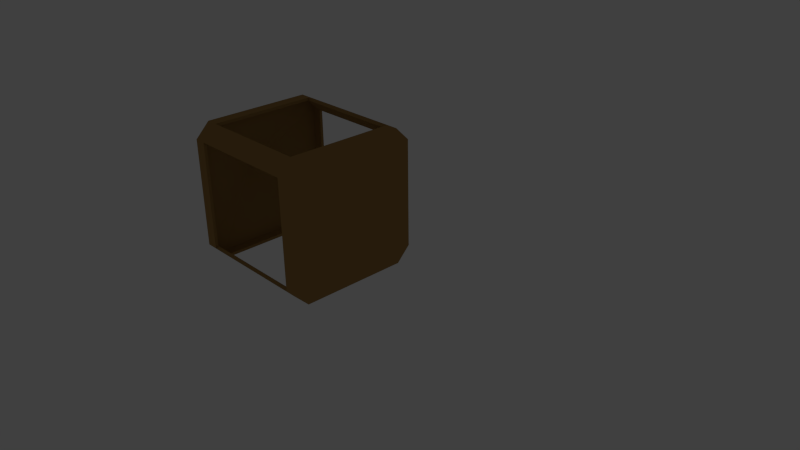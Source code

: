 # Source: lantern.blend  (saved by Blender 2.74.0; exported with 4.5.12 LTS)
import bpy
from mathutils import Matrix  # noqa: F401  (used for matrix-valued properties, if any)

bpy.ops.wm.read_factory_settings(use_empty=True)
scene = bpy.context.scene
scene.name = 'Scene'

# ---- collections
col_collection_1 = bpy.data.collections.new('Collection 1'); scene.collection.children.link(col_collection_1)
col_collection_1.hide_render = True
col_collection_1.hide_viewport = True
col_collection_10 = bpy.data.collections.new('Collection 10'); scene.collection.children.link(col_collection_10)
col_collection_20 = bpy.data.collections.new('Collection 20'); scene.collection.children.link(col_collection_20)
col_collection_20.hide_render = True
col_collection_20.hide_viewport = True

# ---- materials (node trees are filled in below, after node groups)
mat_material_002 = bpy.data.materials.new('Material.002')
mat_material_002.alpha_threshold = 0.0
mat_material_002.use_transparent_shadow = False
mat_material_002.diffuse_color = (0.3757, 0.2197, 0.07071, 1.0)
mat_material_002.roughness = 0.5
mat_material = bpy.data.materials.new('Material')
mat_material.alpha_threshold = 0.0
mat_material.use_transparent_shadow = False
mat_material.roughness = 0.5
mat_material_001 = bpy.data.materials.new('Material.001')
mat_material_001.alpha_threshold = 0.0
mat_material_001.use_transparent_shadow = False
mat_material_001.diffuse_color = (0.02721, 0.02721, 0.02721, 1.0)
mat_material_001.roughness = 0.5

# ---- material node trees

# ---- world
world_world = bpy.data.worlds.new('World'); scene.world = world_world
world_world.color = (0.05088, 0.05088, 0.05088)
world_world.use_sun_shadow = False
world_world.sun_shadow_jitter_overblur = 0.0
world_world.cycles.sampling_method = 'MANUAL'
world_world.cycles.sample_map_resolution = 256

# ---- cameras
cam_camera = bpy.data.cameras.new('Camera')
cam_camera.clip_end = 100.0
cam_camera.lens = 35.0
cam_camera.sensor_width = 32.0
cam_camera.sensor_height = 18.0
cam_camera.ortho_scale = 7.314
cam_camera.dof.focus_distance = 0.0
cam_camera.dof.aperture_fstop = 128.0

# ---- lights
light_lamp = bpy.data.lights.new('Lamp', 'POINT')
light_lamp.transmission_factor = 0.0
light_lamp.cutoff_distance = 30.0
light_lamp.energy = 100.0
light_lamp.shadow_buffer_clip_start = 1.001
light_lamp.shadow_soft_size = 0.1
light_lamp.shadow_maximum_resolution = 0.006
light_lamp.use_absolute_resolution = True
light_lamp.cycles.use_multiple_importance_sampling = False

# ---- meshes
me_cylinder = bpy.data.meshes.new('Cylinder')
me_cylinder.from_pydata([(0.0, 1.0, -1.0), (0.0, 1.0, 1.0), (0.7071, 0.7071, -1.0), (0.7071, 0.7071, 1.0), (1.0, -4.371e-08, -1.0), (1.0, -4.371e-08, 1.0), (0.7071, -0.7071, -1.0), (0.7071, -0.7071, 1.0), (-8.742e-08, -1.0, -1.0), (-8.742e-08, -1.0, 1.0), (-0.7071, -0.7071, -1.0), (-0.7071, -0.7071, 1.0), (-1.0, 1.192e-08, -1.0), (-1.0, 1.192e-08, 1.0), (-0.7071, 0.7071, -1.0), (-0.7071, 0.7071, 1.0), (-1.066e-08, 0.05289, 1.0), (0.0374, 0.0374, 1.0), (0.05289, 7.991e-09, 1.0), (0.0374, -0.0374, 1.0), (-1.529e-08, -0.05289, 1.0), (-0.0374, -0.0374, 1.0), (-0.05289, 1.093e-08, 1.0), (-0.0374, 0.0374, 1.0), (-1.066e-08, 0.05289, 1.303), (0.0374, 0.0374, 1.303), (0.05289, 7.991e-09, 1.303), (0.0374, -0.0374, 1.303), (-1.529e-08, -0.05289, 1.303), (-0.0374, -0.0374, 1.303), (-0.05289, 1.093e-08, 1.303), (-0.0374, 0.0374, 1.303)], [], [(0, 1, 3, 2), (2, 3, 5, 4), (4, 5, 7, 6), (6, 7, 9, 8), (8, 9, 11, 10), (10, 11, 13, 12), (1, 15, 23, 16), (14, 15, 1, 0), (12, 13, 15, 14), (0, 2, 4, 6, 8, 10, 12, 14), (16, 23, 31, 24), (15, 13, 22, 23), (13, 11, 21, 22), (11, 9, 20, 21), (9, 7, 19, 20), (7, 5, 18, 19), (5, 3, 17, 18), (3, 1, 16, 17), (25, 24, 31, 30, 29, 28, 27, 26), (23, 22, 30, 31), (22, 21, 29, 30), (21, 20, 28, 29), (20, 19, 27, 28), (19, 18, 26, 27), (18, 17, 25, 26), (17, 16, 24, 25)])
me_cylinder.use_remesh_preserve_volume = False
me_cylinder.use_remesh_preserve_attributes = False
me_cylinder.use_mirror_vertex_groups = False
me_cylinder.update()
me_torus_001 = bpy.data.meshes.new('Torus.001')
me_torus_001.from_pydata([(0.7552, 0.8571, 0.0), (0.625, 1.083, 0.0), (0.5386, 0.9329, 0.2378), (0.6848, 0.6797, 0.2378), (0.7552, 0.8571, 1.473e-07), (0.6848, 0.6797, -0.2378), (0.5386, 0.9329, -0.2378), (-0.625, 1.083, 0.0), (-0.5386, 0.9329, 0.2378), (0.3989, 0.6909, 0.1469), (0.571, 0.3928, 0.1469), (0.571, 0.3928, -0.1469), (0.3989, 0.6909, -0.1469), (-0.5386, 0.9329, -0.2378), (-1.25, 1.093e-07, 0.0), (-1.077, 9.418e-08, 0.2378), (-0.3989, 0.6909, 0.1469), (0.571, 0.3928, 5.054e-08), (-0.3989, 0.6909, -0.1469), (-1.077, 9.418e-08, -0.2378), (-0.625, -1.083, 0.0), (-0.5386, -0.9329, 0.2378), (-0.7977, 6.974e-08, 0.1469), (-0.7977, 6.974e-08, -0.1469), (-0.5386, -0.9329, -0.2378), (0.625, -1.083, 0.0), (0.5386, -0.9329, 0.2378), (-0.3989, -0.6909, 0.1469), (-0.3989, -0.6909, -0.1469), (0.5386, -0.9329, -0.2378), (0.7552, -0.8571, 0.0), (0.6848, -0.6797, 0.2378), (0.3989, -0.6909, 0.1469), (0.3989, -0.6909, -0.1469), (0.6848, -0.6797, -0.2378), (0.7552, -0.8571, -1.592e-07), (0.571, -0.3928, 0.1469), (0.571, -0.3928, -0.1469), (0.571, -0.3928, -8.993e-08), (1.658, 2.19, 1.733), (1.284, 2.19, 1.733), (1.284, 1.733, 2.19), (1.658, 1.733, 2.19), (5.262, 2.19, 1.733), (5.262, 1.733, 2.19), (1.658, 2.19, 3.969e-07), (1.284, 2.19, 4.252e-07), (0.4151, 3.263e-08, -3.134e-08), (1.658, -1.733, 2.19), (1.284, -1.733, 2.19), (5.635, 1.733, 2.19), (5.635, 2.19, 1.733), (5.262, 2.095, 1.677), (1.658, 2.095, 1.677), (1.658, 1.677, 2.095), (5.262, 1.677, 2.095), (1.658, 2.095, -1.252e-07), (1.658, 2.19, -1.733), (1.284, 2.19, -1.733), (1.284, -2.19, 1.733), (1.658, -2.19, 1.733), (1.658, -1.677, 2.095), (5.262, 2.19, -1.733), (5.635, 2.19, -1.733), (5.262, -1.733, 2.19), (5.635, -1.733, 2.19), (6.504, 3.263e-08, -2.3e-07), (5.262, 2.095, -1.677), (5.262, -1.677, 2.095), (1.658, 2.095, -1.677), (1.342, 2.104, 1.696), (1.342, 2.104, 4.208e-07), (1.658, 1.733, -2.19), (1.284, 1.733, -2.19), (1.284, -2.19, -3.58e-07), (1.658, -2.19, -3.862e-07), (5.262, -2.19, 1.733), (1.342, -1.696, 2.104), (1.342, 1.696, 2.104), (5.635, 1.733, -2.19), (5.262, 1.733, -2.19), (5.635, -2.19, 1.733), (5.577, 2.104, -1.696), (5.577, 2.104, 1.696), (5.577, 1.696, 2.104), (5.577, -1.696, 2.104), (1.342, 2.104, -1.696), (0.5246, 3.263e-08, -3.961e-08), (1.658, -1.733, -2.19), (1.284, -1.733, -2.19), (1.658, -2.095, -3.862e-07), (1.658, -2.095, 1.677), (1.284, -2.19, -1.733), (1.658, -2.19, -1.733), (5.262, -2.095, 1.677), (1.342, -2.104, 1.696), (5.635, -1.733, -2.19), (5.262, -1.733, -2.19), (5.262, -2.19, -1.733), (5.635, -2.19, -1.733), (1.658, 1.677, -2.095), (5.262, 1.677, -2.095), (5.577, 1.696, -2.104), (5.576, 3.263e-08, -1.599e-07), (5.577, -2.104, 1.696), (1.342, 1.696, -2.104), (1.658, -1.677, -2.095), (1.658, -2.095, -1.677), (1.342, -2.104, -3.624e-07), (5.262, -2.095, -1.677), (5.262, -1.677, -2.095), (5.577, -1.696, -2.104), (5.577, -2.104, -1.696), (1.342, -1.696, -2.104), (1.342, -2.104, -1.696)], [], [(0, 1, 2, 3, 4), (5, 6, 1, 0), (1, 7, 8, 2), (3, 2, 9, 10), (11, 12, 6, 5), (6, 13, 7, 1), (7, 14, 15, 8), (2, 8, 16, 9), (10, 9, 12, 11, 17), (12, 18, 13, 6), (13, 19, 14, 7), (14, 20, 21, 15), (8, 15, 22, 16), (9, 16, 18, 12), (18, 23, 19, 13), (19, 24, 20, 14), (20, 25, 26, 21), (15, 21, 27, 22), (16, 22, 23, 18), (23, 28, 24, 19), (24, 29, 25, 20), (25, 30, 31, 26), (21, 26, 32, 27), (22, 27, 28, 23), (28, 33, 29, 24), (29, 34, 35, 30, 25), (26, 31, 36, 32), (27, 32, 33, 28), (33, 37, 34, 29), (32, 36, 38, 37, 33), (39, 40, 41, 42), (43, 39, 42, 44), (45, 46, 40, 39), (40, 47, 41), (48, 42, 41, 49), (43, 44, 50, 51), (39, 43, 52, 53), (44, 42, 54, 55), (45, 39, 53, 56), (57, 58, 46, 45), (47, 40, 46, 4, 3, 10, 17), (49, 41, 47), (49, 59, 60, 48), (42, 48, 61, 54), (62, 43, 51, 63), (64, 65, 50, 44), (51, 50, 66), (43, 62, 67, 52), (55, 54, 53, 52), (64, 44, 55, 68), (57, 45, 56, 69), (53, 70, 71, 56), (57, 72, 73, 58), (58, 47, 17, 11, 5, 0, 4, 46), (47, 59, 49), (60, 59, 74, 75), (60, 76, 64, 48), (48, 64, 68, 61), (77, 78, 54, 61), (63, 79, 80, 62), (63, 51, 66), (64, 76, 81, 65), (65, 66, 50), (62, 57, 69, 67), (82, 83, 52, 67), (83, 84, 55, 52), (54, 78, 70, 53), (55, 84, 85, 68), (56, 71, 86, 69), (57, 62, 80, 72), (72, 88, 89, 73), (58, 73, 47), (59, 47, 38, 36, 31, 30, 35, 74), (60, 75, 90, 91), (75, 74, 92, 93), (76, 60, 91, 94), (61, 68, 94, 91), (61, 91, 95, 77), (87, 78, 77), (66, 79, 63), (80, 79, 96, 97), (76, 98, 99, 81), (65, 81, 66), (100, 101, 67, 69), (67, 101, 102, 82), (103, 83, 82), (103, 84, 83), (78, 87, 70), (84, 103, 85), (85, 104, 94, 68), (86, 105, 100, 69), (72, 80, 101, 100), (88, 72, 100, 106), (88, 93, 92, 89), (73, 89, 47), (47, 92, 74, 35, 34, 37, 38), (75, 93, 107, 90), (90, 108, 95, 91), (98, 76, 94, 109), (77, 95, 87), (79, 66, 96), (80, 97, 110, 101), (97, 96, 99, 98), (81, 99, 66), (110, 111, 102, 101), (82, 102, 103), (103, 104, 85), (104, 112, 109, 94), (87, 105, 86), (105, 113, 106, 100), (97, 88, 106, 110), (97, 98, 93, 88), (89, 92, 47), (93, 98, 109, 107), (107, 114, 108, 90), (96, 66, 99), (109, 112, 111, 110), (111, 103, 102), (103, 112, 104), (87, 113, 105), (113, 114, 107, 106), (106, 107, 109, 110), (112, 103, 111), (87, 114, 113), (87, 95, 108), (114, 87, 108), (87, 86, 71), (70, 87, 71)])
me_torus_001.use_remesh_preserve_volume = False
me_torus_001.use_remesh_preserve_attributes = False
me_torus_001.use_mirror_vertex_groups = False
me_torus_001.update()
me_torus_000 = bpy.data.meshes.new('Torus.000')
me_torus_000.from_pydata([(-2.624, 0.3914, 0.4062), (-2.684, 0.4943, 0.4062), (-2.723, 0.426, 0.5147), (-2.656, 0.3104, 0.5147), (-2.624, 0.3914, 0.4062), (-2.656, 0.3104, 0.2976), (-2.723, 0.426, 0.2976), (-3.255, 0.4943, 0.4062), (-3.215, 0.426, 0.5147), (-2.787, 0.3155, 0.4733), (-2.708, 0.1794, 0.4733), (-2.708, 0.1794, 0.3391), (-2.787, 0.3155, 0.3391), (-3.215, 0.426, 0.2976), (-3.54, 4.99e-08, 0.4062), (-3.461, 4.301e-08, 0.5147), (-3.151, 0.3155, 0.4733), (-2.708, 0.1794, 0.4062), (-3.151, 0.3155, 0.3391), (-3.461, 4.301e-08, 0.2976), (-3.255, -0.4943, 0.4062), (-3.215, -0.426, 0.5147), (-3.334, 3.185e-08, 0.4733), (-3.334, 3.185e-08, 0.3391), (-3.215, -0.426, 0.2976), (-2.684, -0.4943, 0.4062), (-2.723, -0.426, 0.5147), (-3.151, -0.3155, 0.4733), (-3.151, -0.3155, 0.3391), (-2.723, -0.426, 0.2976), (-2.624, -0.3914, 0.4062), (-2.656, -0.3104, 0.5147), (-2.787, -0.3155, 0.4733), (-2.787, -0.3155, 0.3391), (-2.656, -0.3104, 0.2976), (-2.624, -0.3914, 0.4062), (-2.708, -0.1794, 0.4733), (-2.708, -0.1794, 0.3391), (-2.708, -0.1794, 0.4062), (-2.212, 1.0, 1.197), (-2.383, 1.0, 1.197), (-2.383, 0.7913, 1.406), (-2.212, 0.7913, 1.406), (-0.5665, 1.0, 1.197), (-0.5665, 0.7913, 1.406), (-2.212, 1.0, 0.4062), (-2.383, 1.0, 0.4062), (-2.78, 1.49e-08, 0.4062), (-2.212, -0.7913, 1.406), (-2.383, -0.7913, 1.406), (-0.3958, 0.7913, 1.406), (-0.3958, 1.0, 1.197), (-0.5665, 0.9569, 1.172), (-2.212, 0.9569, 1.172), (-2.212, 0.766, 1.363), (-0.5665, 0.766, 1.363), (-2.212, 0.9569, 0.4062), (-2.212, 1.0, -0.3851), (-2.383, 1.0, -0.3851), (-2.383, -1.0, 1.197), (-2.212, -1.0, 1.197), (-2.212, -0.766, 1.363), (-0.5665, 1.0, -0.3851), (-0.3958, 1.0, -0.3851), (-0.5665, -0.7913, 1.406), (-0.3958, -0.7913, 1.406), (0.0009584, 1.49e-08, 0.4062), (-0.5665, 0.9569, -0.3598), (-0.5665, -0.766, 1.363), (-2.212, 0.9569, -0.3598), (-2.356, 0.961, 1.181), (-2.356, 0.961, 0.4062), (-2.212, 0.7913, -0.5938), (-2.383, 0.7913, -0.5938), (-2.383, -1.0, 0.4062), (-2.212, -1.0, 0.4062), (-0.5665, -1.0, 1.197), (-2.356, -0.7747, 1.367), (-2.356, 0.7747, 1.367), (-0.3958, 0.7913, -0.5938), (-0.5665, 0.7913, -0.5938), (-0.3958, -1.0, 1.197), (-0.4223, 0.961, -0.3685), (-0.4223, 0.961, 1.181), (-0.4223, 0.7747, 1.367), (-0.4223, -0.7747, 1.367), (-2.356, 0.961, -0.3685), (-2.73, 1.49e-08, 0.4062), (-2.212, -0.7913, -0.5938), (-2.383, -0.7913, -0.5938), (-2.212, -0.9569, 0.4062), (-2.212, -0.9569, 1.172), (-2.383, -1.0, -0.3851), (-2.212, -1.0, -0.3851), (-0.5665, -0.9569, 1.172), (-2.356, -0.961, 1.181), (-0.3958, -0.7913, -0.5938), (-0.5665, -0.7913, -0.5938), (-0.5665, -1.0, -0.3851), (-0.3958, -1.0, -0.3851), (-2.212, 0.766, -0.5507), (-0.5665, 0.766, -0.5507), (-0.4223, 0.7747, -0.5548), (-0.4229, 1.49e-08, 0.4062), (-0.4223, -0.961, 1.181), (-2.356, 0.7747, -0.5548), (-2.212, -0.766, -0.5507), (-2.212, -0.9569, -0.3598), (-2.356, -0.961, 0.4062), (-0.5665, -0.9569, -0.3598), (-0.5665, -0.766, -0.5507), (-0.4223, -0.7747, -0.5548), (-0.4223, -0.961, -0.3685), (-2.356, -0.7747, -0.5548), (-2.356, -0.961, -0.3685)], [], [(0, 1, 2, 3, 4), (5, 6, 1, 0), (1, 7, 8, 2), (3, 2, 9, 10), (11, 12, 6, 5), (6, 13, 7, 1), (7, 14, 15, 8), (2, 8, 16, 9), (10, 9, 12, 11, 17), (12, 18, 13, 6), (13, 19, 14, 7), (14, 20, 21, 15), (8, 15, 22, 16), (9, 16, 18, 12), (18, 23, 19, 13), (19, 24, 20, 14), (20, 25, 26, 21), (15, 21, 27, 22), (16, 22, 23, 18), (23, 28, 24, 19), (24, 29, 25, 20), (25, 30, 31, 26), (21, 26, 32, 27), (22, 27, 28, 23), (28, 33, 29, 24), (29, 34, 35, 30, 25), (26, 31, 36, 32), (27, 32, 33, 28), (33, 37, 34, 29), (32, 36, 38, 37, 33), (39, 40, 41, 42), (43, 39, 42, 44), (45, 46, 40, 39), (40, 47, 41), (48, 42, 41, 49), (43, 44, 50, 51), (39, 43, 52, 53), (44, 42, 54, 55), (45, 39, 53, 56), (57, 58, 46, 45), (47, 40, 46, 4, 3, 10, 17), (49, 41, 47), (49, 59, 60, 48), (42, 48, 61, 54), (62, 43, 51, 63), (64, 65, 50, 44), (51, 50, 66), (43, 62, 67, 52), (55, 54, 53, 52), (64, 44, 55, 68), (57, 45, 56, 69), (53, 70, 71, 56), (57, 72, 73, 58), (58, 47, 17, 11, 5, 0, 4, 46), (47, 59, 49), (60, 59, 74, 75), (60, 76, 64, 48), (48, 64, 68, 61), (77, 78, 54, 61), (63, 79, 80, 62), (63, 51, 66), (64, 76, 81, 65), (65, 66, 50), (62, 57, 69, 67), (82, 83, 52, 67), (83, 84, 55, 52), (54, 78, 70, 53), (55, 84, 85, 68), (56, 71, 86, 69), (57, 62, 80, 72), (72, 88, 89, 73), (58, 73, 47), (59, 47, 38, 36, 31, 30, 35, 74), (60, 75, 90, 91), (75, 74, 92, 93), (76, 60, 91, 94), (61, 68, 94, 91), (61, 91, 95, 77), (87, 78, 77), (66, 79, 63), (80, 79, 96, 97), (76, 98, 99, 81), (65, 81, 66), (100, 101, 67, 69), (67, 101, 102, 82), (103, 83, 82), (103, 84, 83), (78, 87, 70), (84, 103, 85), (85, 104, 94, 68), (86, 105, 100, 69), (72, 80, 101, 100), (88, 72, 100, 106), (88, 93, 92, 89), (73, 89, 47), (47, 92, 74, 35, 34, 37, 38), (75, 93, 107, 90), (90, 108, 95, 91), (98, 76, 94, 109), (77, 95, 87), (79, 66, 96), (80, 97, 110, 101), (97, 96, 99, 98), (81, 99, 66), (110, 111, 102, 101), (82, 102, 103), (103, 104, 85), (104, 112, 109, 94), (87, 105, 86), (105, 113, 106, 100), (97, 88, 106, 110), (97, 98, 93, 88), (89, 92, 47), (93, 98, 109, 107), (107, 114, 108, 90), (96, 66, 99), (109, 112, 111, 110), (111, 103, 102), (103, 112, 104), (87, 113, 105), (113, 114, 107, 106), (106, 107, 109, 110), (112, 103, 111), (87, 114, 113), (87, 95, 108), (114, 87, 108), (87, 86, 71), (70, 87, 71)])
me_torus_000.materials.append(mat_material_002)
me_torus_000.use_remesh_preserve_volume = False
me_torus_000.use_remesh_preserve_attributes = False
me_torus_000.use_mirror_vertex_groups = False
me_torus_000.update()
me_cylinder_001 = bpy.data.meshes.new('Cylinder.001')
me_cylinder_001.from_pydata([(-0.2205, 0.4013, 0.4062), (-1.023, 0.4013, 0.4062), (-0.2205, 0.2837, 0.6899), (-1.023, 0.2837, 0.6899), (-0.2205, -1.754e-08, 0.8074), (-1.023, -1.754e-08, 0.8074), (-0.2205, -0.2837, 0.6899), (-1.023, -0.2837, 0.6899), (-0.2205, -0.4013, 0.4062), (-1.023, -0.4013, 0.4062), (-0.2205, -0.2837, 0.1224), (-1.023, -0.2837, 0.1224), (-0.2205, 4.785e-09, 0.004901), (-1.023, 4.785e-09, 0.004901), (-0.2205, 0.2837, 0.1224), (-1.023, 0.2837, 0.1224), (-1.023, 0.02122, 0.4062), (-1.023, 0.01501, 0.4212), (-1.023, 3.206e-09, 0.4274), (-1.023, -0.01501, 0.4212), (-1.023, -0.02122, 0.4062), (-1.023, -0.01501, 0.3911), (-1.023, 4.387e-09, 0.3849), (-1.023, 0.01501, 0.3911), (-1.145, 0.02122, 0.4062), (-1.145, 0.01501, 0.4212), (-1.145, 3.206e-09, 0.4274), (-1.145, -0.01501, 0.4212), (-1.145, -0.02122, 0.4062), (-1.145, -0.01501, 0.3911), (-1.145, 4.387e-09, 0.3849), (-1.145, 0.01501, 0.3911)], [], [(0, 1, 3, 2), (2, 3, 5, 4), (4, 5, 7, 6), (6, 7, 9, 8), (8, 9, 11, 10), (10, 11, 13, 12), (1, 15, 23, 16), (14, 15, 1, 0), (12, 13, 15, 14), (0, 2, 4, 6, 8, 10, 12, 14), (16, 23, 31, 24), (15, 13, 22, 23), (13, 11, 21, 22), (11, 9, 20, 21), (9, 7, 19, 20), (7, 5, 18, 19), (5, 3, 17, 18), (3, 1, 16, 17), (25, 24, 31, 30, 29, 28, 27, 26), (23, 22, 30, 31), (22, 21, 29, 30), (21, 20, 28, 29), (20, 19, 27, 28), (19, 18, 26, 27), (18, 17, 25, 26), (17, 16, 24, 25)])
me_cylinder_001.polygons.foreach_set('material_index', [0, 0, 0, 0, 0, 0, 0, 0, 0, 0, 1, 0, 0, 0, 0, 0, 0, 0, 1, 1, 1, 1, 1, 1, 1, 1])
me_cylinder_001.materials.append(mat_material)
me_cylinder_001.materials.append(mat_material_001)
me_cylinder_001.use_remesh_preserve_volume = False
me_cylinder_001.use_remesh_preserve_attributes = False
me_cylinder_001.use_mirror_vertex_groups = False
me_cylinder_001.update()
me_plane = bpy.data.meshes.new('Plane')
me_plane.from_pydata([(-0.8229, -0.7913, -1.337e-08), (-0.8229, 0.7913, -1.337e-08), (-0.9935, -0.7913, -4.877e-10), (-0.9935, 0.7913, -4.877e-10), (-0.8229, -1.0, -0.2087), (-0.8229, -1.0, -1.791), (-0.9935, -1.0, -0.2087), (-0.9935, -1.0, -1.791), (-0.8229, 1.0, -1.791), (-0.8229, 1.0, -0.2087), (-0.9935, 1.0, -1.791), (-0.9935, 1.0, -0.2087), (-0.8229, 0.7913, -2.0), (-0.8229, -0.7913, -2.0), (-0.9935, 0.7913, -2.0), (-0.9935, -0.7913, -2.0), (-1.39, 1.49e-08, -1.0), (0.8229, -0.7913, -1.376e-07), (0.8229, 0.7913, -1.376e-07), (0.9935, -0.7913, -1.505e-07), (0.9935, 0.7913, -1.505e-07), (0.8229, -1.0, -0.2087), (0.8229, -1.0, -1.791), (0.9935, -1.0, -0.2087), (0.9935, -1.0, -1.791), (0.8229, 1.0, -1.791), (0.8229, 1.0, -0.2087), (0.9935, 1.0, -1.791), (0.9935, 1.0, -0.2087), (0.8229, 0.7913, -2.0), (0.8229, -0.7913, -2.0), (0.9935, 0.7913, -2.0), (0.9935, -0.7913, -2.0), (1.39, 1.49e-08, -1.0), (-0.8229, -0.766, -0.04314), (-0.8229, 0.766, -0.04314), (-0.9671, -0.7747, -0.03902), (-0.9671, 0.7747, -0.03902), (-0.8229, -0.9569, -0.234), (-0.8229, -0.9569, -1.766), (-0.9671, -0.961, -0.2253), (-0.9671, -0.961, -1.775), (-0.8229, 0.9569, -1.766), (-0.8229, 0.9569, -0.234), (-0.9671, 0.961, -1.775), (-0.9671, 0.961, -0.2253), (-0.8229, 0.766, -1.957), (-0.8229, -0.766, -1.957), (-0.9671, 0.7747, -1.961), (-0.9671, -0.7747, -1.961), (-1.34, 1.49e-08, -1.0), (0.8229, -0.766, -0.04314), (0.8229, 0.766, -0.04314), (0.9671, -0.7747, -0.03902), (0.9671, 0.7747, -0.03902), (0.8229, -0.9569, -0.234), (0.8229, -0.9569, -1.766), (0.9671, -0.961, -0.2253), (0.9671, -0.961, -1.775), (0.8229, 0.9569, -1.766), (0.8229, 0.9569, -0.234), (0.9671, 0.961, -1.775), (0.9671, 0.961, -0.2253), (0.8229, 0.766, -1.957), (0.8229, -0.766, -1.957), (0.9671, 0.7747, -1.961), (0.9671, -0.7747, -1.961), (0.9665, 1.49e-08, -1.0), (-0.9671, -0.961, -1.0), (-0.9935, -1.0, -1.0), (-0.8229, 0.9569, -1.0), (-0.8229, 1.0, -1.0), (-0.8229, -0.9569, -1.0), (-0.9671, 0.961, -1.0), (-0.8229, -1.0, -1.0), (-0.9935, 1.0, -1.0)], [], [(9, 11, 3, 1), (2, 3, 16), (26, 9, 1, 18), (11, 16, 3), (0, 1, 3, 2), (2, 6, 4, 0), (13, 5, 7, 15), (6, 16, 69), (15, 7, 16), (4, 6, 69, 74), (10, 16, 75), (8, 12, 14, 10), (10, 14, 16), (8, 10, 75, 71), (14, 15, 16), (12, 13, 15, 14), (26, 18, 20, 28), (19, 33, 20), (17, 21, 23, 19), (19, 23, 33), (28, 20, 33), (17, 19, 20, 18), (30, 22, 5, 13), (30, 32, 24, 22), (23, 24, 33), (32, 33, 24), (21, 22, 24, 23), (4, 21, 17, 0), (27, 28, 33), (27, 31, 29, 25), (33, 31, 27), (25, 26, 28, 27), (8, 25, 29, 12), (31, 33, 32), (29, 31, 32, 30), (16, 6, 2), (35, 37, 45, 43), (50, 37, 36), (52, 35, 43, 60), (37, 50, 45), (36, 37, 35, 34), (34, 38, 40, 36), (49, 41, 39, 47), (41, 50, 68), (50, 41, 49), (39, 41, 68, 72), (45, 50, 73), (44, 48, 46, 42), (50, 48, 44), (43, 45, 73, 70), (50, 49, 48), (48, 49, 47, 46), (62, 54, 52, 60), (54, 67, 53), (53, 57, 55, 51), (67, 57, 53), (67, 54, 62), (52, 54, 53, 51), (47, 39, 56, 64), (56, 58, 66, 64), (67, 58, 57), (58, 67, 66), (57, 58, 56, 55), (34, 51, 55, 38), (67, 62, 61), (59, 63, 65, 61), (61, 65, 67), (61, 62, 60, 59), (46, 63, 59, 42), (66, 67, 65), (64, 66, 65, 63), (36, 40, 50), (1, 0, 34, 35), (74, 5, 39, 72), (8, 71, 70, 42), (13, 12, 46, 47), (17, 18, 52, 51), (18, 1, 35, 52), (0, 17, 51, 34), (22, 21, 55, 56), (5, 22, 56, 39), (21, 4, 38, 55), (26, 25, 59, 60), (9, 26, 60, 43), (25, 8, 42, 59), (29, 30, 64, 63), (30, 13, 47, 64), (12, 29, 63, 46), (72, 68, 40, 38), (70, 73, 44, 42), (4, 74, 72, 38), (50, 44, 73), (50, 40, 68), (71, 9, 43, 70), (74, 69, 7, 5), (16, 11, 75), (71, 75, 11, 9), (16, 7, 69)])
me_plane.use_remesh_preserve_volume = False
me_plane.use_remesh_preserve_attributes = False
me_plane.use_mirror_vertex_groups = False
me_plane.update()

# ---- objects
ob_cylinder = bpy.data.objects.new('Cylinder', me_cylinder)
ob_empty = bpy.data.objects.new('Empty', None)
ob_torus_001 = bpy.data.objects.new('Torus.001', me_torus_001)
ob_lamp = bpy.data.objects.new('Lamp', light_lamp)
ob_camera = bpy.data.objects.new('Camera', cam_camera)
ob_torus_000 = bpy.data.objects.new('Torus.000', me_torus_000)
ob_cylinder_001 = bpy.data.objects.new('Cylinder.001', me_cylinder_001)
ob_plane = bpy.data.objects.new('Plane', me_plane)

# ---- transforms, parenting, visibility, modifiers, constraints
ob_cylinder.location = (0.0, 0.0, -0.7676)
ob_cylinder.scale = (0.4013, 0.4013, 0.4013)
ob_cylinder.lineart.crease_threshold = 0.0
ob_empty.location = (0.0, 0.0, 0.0)
ob_empty.rotation_euler = (0.0, -0.0, 0.7854)
ob_empty.empty_image_offset = (0.0, 0.0)
ob_empty.lineart.crease_threshold = 0.0
ob_torus_001.location = (0.0, 0.0, 1.58)
ob_torus_001.rotation_euler = (-0.0, 1.571, 0.0)
ob_torus_001.scale = (0.4567, 0.4567, 0.4567)
ob_torus_001.lineart.crease_threshold = 0.0
ob_lamp.location = (4.076, 1.005, 5.904)
ob_lamp.rotation_euler = (0.6503, 0.05522, 1.866)
ob_lamp.lock_rotations_4d = False
ob_lamp.empty_display_type = 'ARROWS'
ob_lamp.color = (0.0, 0.0, 0.0, 0.0)
ob_lamp.lineart.crease_threshold = 0.0
ob_camera.location = (7.481, -6.508, 5.344)
ob_camera.rotation_euler = (1.109, 0.01082, 0.8149)
ob_camera.lock_rotations_4d = False
ob_camera.empty_display_type = 'ARROWS'
ob_camera.color = (0.0, 0.0, 0.0, 0.0)
ob_camera.display_type = 'WIRE'
ob_camera.lineart.crease_threshold = 0.0
ob_torus_000.location = (0.0, 0.0, 0.0)
ob_torus_000.lineart.crease_threshold = 0.0
ob_cylinder_001.location = (0.0, 0.0, 0.0)
ob_cylinder_001.lineart.crease_threshold = 0.0
ob_plane.location = (1.0, 0.0, 0.0)
ob_plane.rotation_euler = (-0.0, 1.571, 0.0)
ob_plane.lineart.crease_threshold = 0.0

# ---- collection membership
col_collection_1.objects.link(ob_cylinder)
col_collection_1.objects.link(ob_empty)
col_collection_1.objects.link(ob_torus_001)
col_collection_1.objects.link(ob_lamp)
col_collection_1.objects.link(ob_camera)
col_collection_10.objects.link(ob_torus_000)
col_collection_10.objects.link(ob_cylinder_001)
col_collection_20.objects.link(ob_plane)

# ---- scene / render settings (as saved in the file)
scene.camera = ob_camera
scene.frame_start = 1; scene.frame_end = 250; scene.frame_set(1)
scene.render.engine = 'BLENDER_EEVEE_NEXT'
scene.render.resolution_percentage = 50
scene.render.dither_intensity = 0.0
scene.cycles.use_denoising = False
scene.cycles.samples = 10
scene.cycles.sampling_pattern = 'TABULATED_SOBOL'
scene.cycles.light_sampling_threshold = 0.0
scene.cycles.use_adaptive_sampling = False
scene.cycles.use_light_tree = False
scene.cycles.blur_glossy = 0.0
scene.cycles.pixel_filter_type = 'GAUSSIAN'
scene.cycles.sample_clamp_indirect = 0.0
scene.view_settings.view_transform = 'Standard'
bpy.context.view_layer.update()
